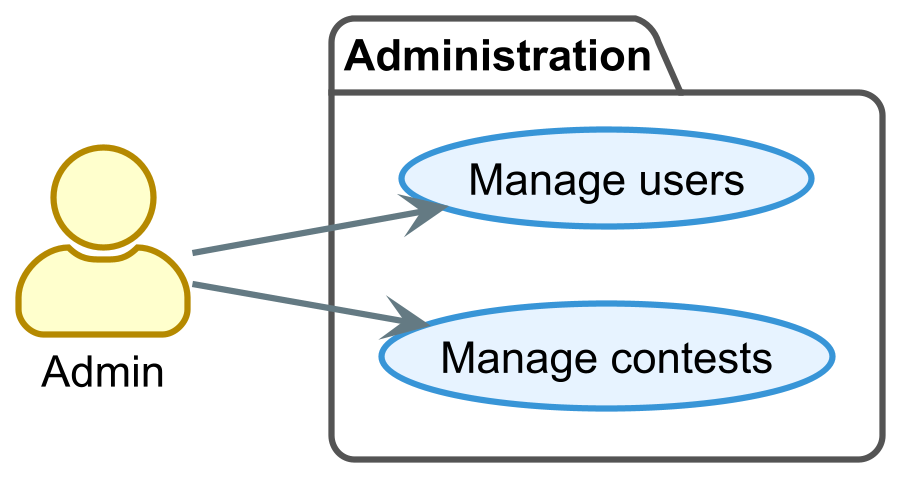

The diagram above was rendered by PlantUML. Its source (embedded in the PNG):
@startuml

!theme sunlust
skinparam dpi 300
left to right direction
skinparam backgroundColor transparent
skinparam actorStyle awesome
skinparam shadowing false
skinparam nodesep 25

skinparam package {
    backgroundColor #FFFFFF
    borderColor #555555
}
skinparam usecase {
  backgroundColor #E6F3FF
  borderColor #3995D7
}

' =======================================
' Attori
' =======================================
actor Admin

' =======================================
' Packages e Casi d'Uso
' =======================================

package "Administration" {
  usecase "Manage contests" as UC_AdminManageContests
  usecase "Manage users" as UC_AdminManageUsers
}

' =======================================
' Connessioni
' =======================================

Admin --> UC_AdminManageUsers
Admin --> UC_AdminManageContests

@enduml